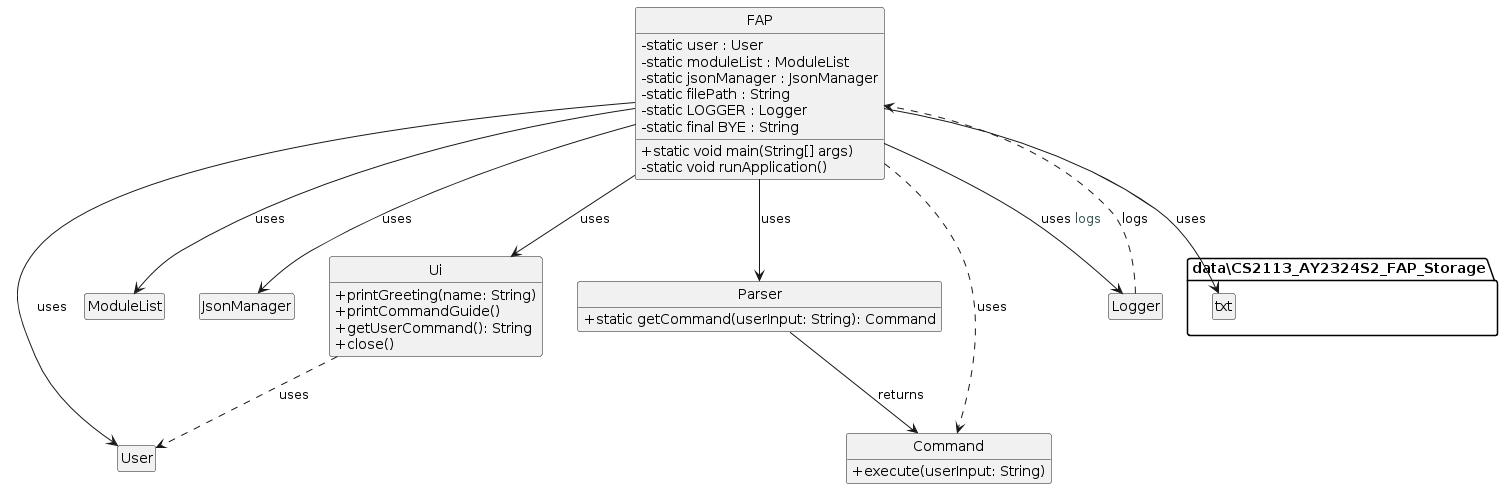

The diagram above was rendered by PlantUML. Its source (embedded in the PNG):
@startuml
skinparam classAttributeIconSize 0
hide empty members
hide circle

' Definition of classes
class FAP {
    - static user : User
    - static moduleList : ModuleList
    - static jsonManager : JsonManager
    - static filePath : String
    - static LOGGER : Logger
    - static final BYE : String
    + static void main(String[] args)
    - static void runApplication()
}

class User {
}

class ModuleList {
}

class JsonManager {
}

class Ui {
    + printGreeting(name: String)
    + printCommandGuide()
    + getUserCommand(): String
    + close()
}

class Parser {
    + static getCommand(userInput: String): Command
}

class Command {
    + execute(userInput: String)
}

' Relationships
FAP --> User : uses
FAP --> ModuleList : uses
FAP --> JsonManager : uses
FAP --> "data\CS2113_AY2324S2_FAP_Storage.txt" : uses
FAP --> Logger : uses <color:DarkSlateGray>logs</color>
FAP --> Ui : uses
FAP --> Parser : uses
FAP ..> Command : uses
Ui ..> User : uses
Parser --> Command : returns
Logger ..> FAP : logs
@enduml